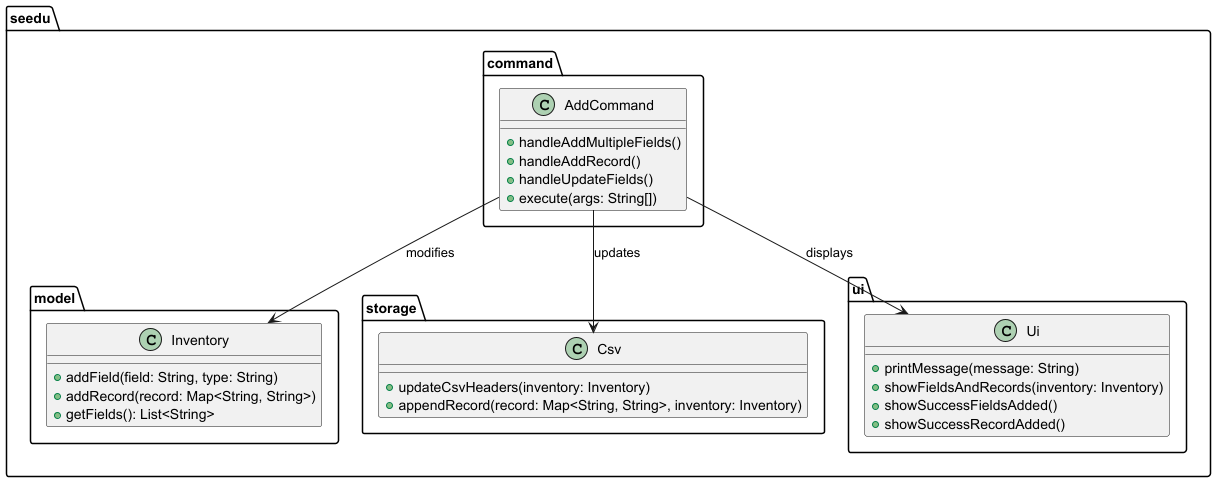

The diagram above was rendered by PlantUML. Its source (embedded in the PNG):
@startuml

package seedu.command {
  class AddCommand {
    +handleAddMultipleFields()
    +handleAddRecord()
    +handleUpdateFields()
    +execute(args: String[])
  }
}

package seedu.model {
  class Inventory {
    +addField(field: String, type: String)
    +addRecord(record: Map<String, String>)
    +getFields(): List<String>
  }
}

package seedu.storage {
  class Csv {
    +updateCsvHeaders(inventory: Inventory)
    +appendRecord(record: Map<String, String>, inventory: Inventory)
  }
}

package seedu.ui {
  class Ui {
    +printMessage(message: String)
    +showFieldsAndRecords(inventory: Inventory)
    +showSuccessFieldsAdded()
    +showSuccessRecordAdded()
  }
}

AddCommand --> Inventory : "modifies"
AddCommand --> Csv : "updates"
AddCommand --> Ui : "displays"

@enduml